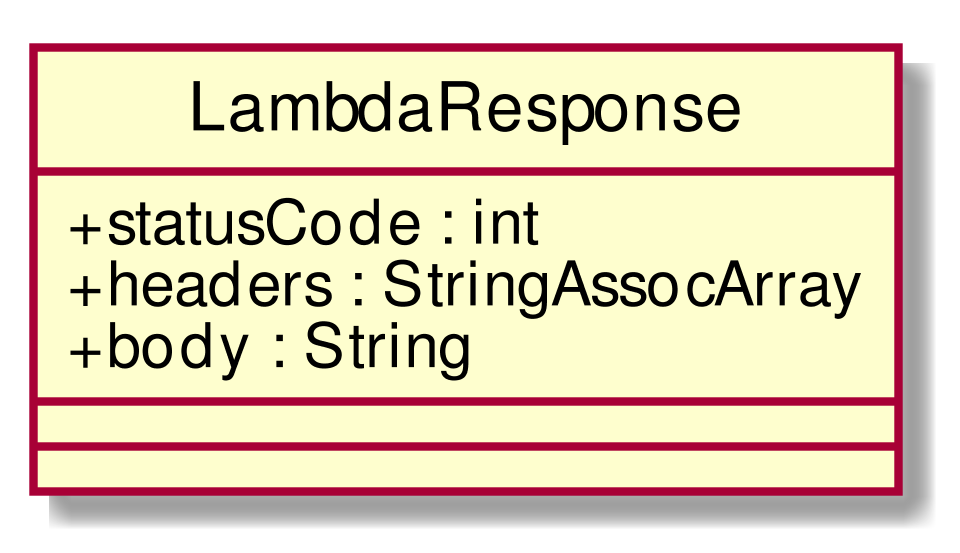

The diagram above was rendered by PlantUML. Its source (embedded in the PNG):
@startuml
scale 1000*1000
skinparam classAttributeIconSize 0
class LambdaResponse{
+ statusCode : int
+ headers : StringAssocArray
+ body : String
__
__

}
hide circle
@enduml